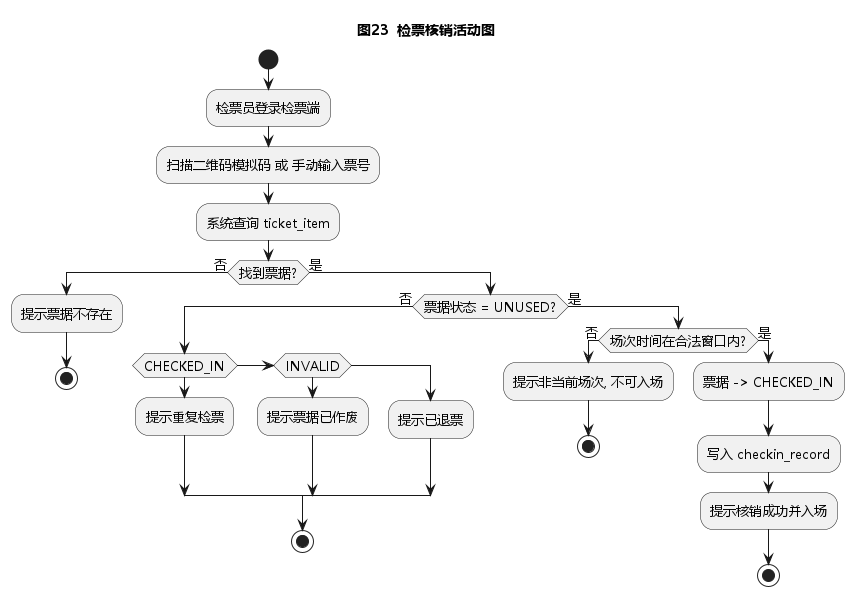

The diagram above was rendered by PlantUML. Its source (embedded in the PNG):
@startuml
skinparam shadowing false
skinparam DefaultFontName "Microsoft YaHei"
skinparam DefaultFontSize 13
title 图23  检票核销活动图

start
:检票员登录检票端;
:扫描二维码模拟码 或 手动输入票号;
:系统查询 ticket_item;
if (找到票据?) then (否)
  :提示票据不存在;
  stop
else (是)
  if (票据状态 = UNUSED?) then (否)
    if (CHECKED_IN) then
      :提示重复检票;
    elseif (INVALID) then
      :提示票据已作废;
    else
      :提示已退票;
    endif
    stop
  else (是)
    if (场次时间在合法窗口内?) then (否)
      :提示非当前场次, 不可入场;
      stop
    else (是)
      :票据 -> CHECKED_IN;
      :写入 checkin_record;
      :提示核销成功并入场;
      stop
    endif
  endif
endif
@enduml